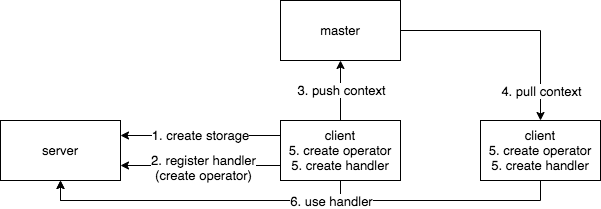

The diagram above was exported from draw.io. Its source (the exported page's mxGraphModel, read from the mxfile embedded in the PNG):
<mxGraphModel dx="739" dy="590" grid="1" gridSize="10" guides="1" tooltips="1" connect="1" arrows="1" fold="1" page="1" pageScale="1" pageWidth="827" pageHeight="1169" math="0" shadow="0">
  <root>
    <mxCell id="0" />
    <mxCell id="1" parent="0" />
    <mxCell id="27" value="server" style="rounded=0;whiteSpace=wrap;html=1;fontSize=13;" parent="1" vertex="1">
      <mxGeometry x="120" y="240" width="120" height="60" as="geometry" />
    </mxCell>
    <mxCell id="28" style="edgeStyle=orthogonalEdgeStyle;rounded=0;orthogonalLoop=1;jettySize=auto;html=1;fontSize=13;" parent="1" source="35" target="38" edge="1">
      <mxGeometry relative="1" as="geometry" />
    </mxCell>
    <mxCell id="29" value="3. push context" style="edgeLabel;html=1;align=center;verticalAlign=middle;resizable=0;points=[];fontSize=13;" parent="28" vertex="1" connectable="0">
      <mxGeometry x="-0.05" y="-1" relative="1" as="geometry">
        <mxPoint x="-1" y="-2" as="offset" />
      </mxGeometry>
    </mxCell>
    <mxCell id="30" value="1. create storage" style="edgeStyle=orthogonalEdgeStyle;rounded=0;orthogonalLoop=1;jettySize=auto;html=1;fontSize=13;exitX=0;exitY=0.25;exitDx=0;exitDy=0;entryX=1;entryY=0.25;entryDx=0;entryDy=0;" parent="1" source="35" target="27" edge="1">
      <mxGeometry relative="1" as="geometry" />
    </mxCell>
    <mxCell id="31" style="edgeStyle=orthogonalEdgeStyle;rounded=0;orthogonalLoop=1;jettySize=auto;html=1;exitX=0;exitY=0.75;exitDx=0;exitDy=0;entryX=1;entryY=0.75;entryDx=0;entryDy=0;fontSize=13;" parent="1" source="35" target="27" edge="1">
      <mxGeometry relative="1" as="geometry" />
    </mxCell>
    <mxCell id="32" value="2. register handler&lt;br&gt;(create operator)" style="edgeLabel;html=1;align=center;verticalAlign=middle;resizable=0;points=[];fontSize=13;" parent="31" vertex="1" connectable="0">
      <mxGeometry x="-0.025" y="1" relative="1" as="geometry">
        <mxPoint as="offset" />
      </mxGeometry>
    </mxCell>
    <mxCell id="35" value="client&lt;br&gt;5. create operator&lt;br&gt;5. create handler" style="rounded=0;whiteSpace=wrap;html=1;fontSize=13;" parent="1" vertex="1">
      <mxGeometry x="400" y="240" width="120" height="60" as="geometry" />
    </mxCell>
    <mxCell id="36" style="edgeStyle=orthogonalEdgeStyle;rounded=0;orthogonalLoop=1;jettySize=auto;html=1;entryX=0.5;entryY=0;entryDx=0;entryDy=0;fontSize=13;" parent="1" source="38" target="41" edge="1">
      <mxGeometry relative="1" as="geometry" />
    </mxCell>
    <mxCell id="37" value="4. pull context" style="edgeLabel;html=1;align=center;verticalAlign=middle;resizable=0;points=[];fontSize=13;" parent="36" vertex="1" connectable="0">
      <mxGeometry x="0.672" y="-1" relative="1" as="geometry">
        <mxPoint x="1" y="8" as="offset" />
      </mxGeometry>
    </mxCell>
    <mxCell id="38" value="master" style="rounded=0;whiteSpace=wrap;html=1;fontSize=13;" parent="1" vertex="1">
      <mxGeometry x="400" y="120" width="120" height="60" as="geometry" />
    </mxCell>
    <mxCell id="41" value="client&lt;br&gt;5. create operator&lt;br&gt;5. create handler" style="rounded=0;whiteSpace=wrap;html=1;fontSize=13;" parent="1" vertex="1">
      <mxGeometry x="600" y="240" width="120" height="60" as="geometry" />
    </mxCell>
    <mxCell id="42" style="edgeStyle=orthogonalEdgeStyle;rounded=0;orthogonalLoop=1;jettySize=auto;html=1;exitX=0.5;exitY=1;exitDx=0;exitDy=0;entryX=0.5;entryY=1;entryDx=0;entryDy=0;fontSize=13;" parent="1" source="41" target="27" edge="1">
      <mxGeometry relative="1" as="geometry">
        <mxPoint x="460" y="420" as="sourcePoint" />
      </mxGeometry>
    </mxCell>
    <mxCell id="44" style="edgeStyle=orthogonalEdgeStyle;rounded=0;orthogonalLoop=1;jettySize=auto;html=1;exitX=0.5;exitY=1;exitDx=0;exitDy=0;fontSize=13;entryX=0.5;entryY=1;entryDx=0;entryDy=0;" parent="1" source="35" target="27" edge="1">
      <mxGeometry relative="1" as="geometry">
        <mxPoint x="290" y="400" as="targetPoint" />
        <mxPoint x="660" y="420" as="sourcePoint" />
      </mxGeometry>
    </mxCell>
    <mxCell id="45" value="6. use handler" style="edgeLabel;html=1;align=center;verticalAlign=middle;resizable=0;points=[];fontSize=13;" parent="44" vertex="1" connectable="0">
      <mxGeometry x="-0.3094" y="1" relative="1" as="geometry">
        <mxPoint x="80" y="-1" as="offset" />
      </mxGeometry>
    </mxCell>
  </root>
</mxGraphModel>